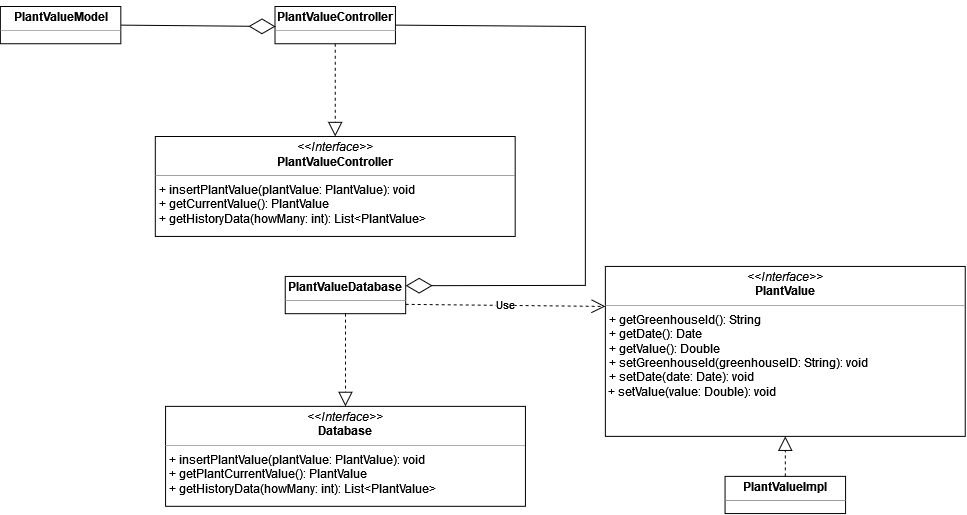

The diagram above was exported from draw.io. Its source (the exported page's mxGraphModel, read from the mxfile embedded in the PNG):
<mxGraphModel dx="3871" dy="1356" grid="1" gridSize="10" guides="1" tooltips="1" connect="1" arrows="1" fold="1" page="1" pageScale="1" pageWidth="827" pageHeight="1169" math="0" shadow="0">
  <root>
    <mxCell id="0" />
    <mxCell id="1" parent="0" />
    <mxCell id="2" value="&lt;p style=&quot;margin:0px;margin-top:4px;text-align:center;&quot;&gt;&lt;i&gt;&amp;lt;&amp;lt;Interface&amp;gt;&amp;gt;&lt;/i&gt;&lt;br&gt;&lt;b&gt;Database&lt;/b&gt;&lt;br&gt;&lt;/p&gt;&lt;hr size=&quot;1&quot;&gt;&lt;p style=&quot;margin:0px;margin-left:4px;&quot;&gt;+ insertPlantValue(plantValue: PlantValue): void&lt;br&gt;+ getPlantCurrentValue(): PlantValue&lt;/p&gt;&lt;p style=&quot;margin:0px;margin-left:4px;&quot;&gt;+ getHistoryData(howMany: int): List&amp;lt;PlantValue&amp;gt;&lt;br&gt;&lt;/p&gt;" style="verticalAlign=top;align=left;overflow=fill;fontSize=12;fontFamily=Helvetica;html=1;" vertex="1" parent="1">
      <mxGeometry x="10" y="1040" width="360" height="100" as="geometry" />
    </mxCell>
    <mxCell id="3" value="&lt;p style=&quot;margin:0px;margin-top:4px;text-align:center;&quot;&gt;&lt;b&gt;PlantValueModel&lt;/b&gt;&lt;br&gt;&lt;/p&gt;&lt;hr size=&quot;1&quot;&gt;&lt;p style=&quot;margin:0px;margin-left:4px;&quot;&gt;&lt;br&gt;&lt;/p&gt;" style="verticalAlign=top;align=left;overflow=fill;fontSize=12;fontFamily=Helvetica;html=1;" vertex="1" parent="1">
      <mxGeometry x="-155.25" y="640" width="120.5" height="37.25" as="geometry" />
    </mxCell>
    <mxCell id="4" value="&lt;p style=&quot;margin:0px;margin-top:4px;text-align:center;&quot;&gt;&lt;i&gt;&amp;lt;&amp;lt;Interface&amp;gt;&amp;gt;&lt;/i&gt;&lt;br&gt;&lt;b&gt;PlantValueController&lt;/b&gt;&lt;br&gt;&lt;/p&gt;&lt;hr size=&quot;1&quot;&gt;&lt;p style=&quot;margin:0px;margin-left:4px;&quot;&gt;+ insertPlantValue(plantValue: PlantValue): void&lt;br&gt;+ getCurrentValue(): PlantValue&lt;/p&gt;&lt;p style=&quot;margin:0px;margin-left:4px;&quot;&gt;+ getHistoryData(howMany: int): List&amp;lt;PlantValue&amp;gt;&lt;br&gt;&lt;/p&gt;" style="verticalAlign=top;align=left;overflow=fill;fontSize=12;fontFamily=Helvetica;html=1;" vertex="1" parent="1">
      <mxGeometry x="-0.25" y="770" width="360" height="100" as="geometry" />
    </mxCell>
    <mxCell id="5" value="&lt;p style=&quot;margin:0px;margin-top:4px;text-align:center;&quot;&gt;&lt;b&gt;PlantValueController&lt;/b&gt;&lt;br&gt;&lt;/p&gt;&lt;hr size=&quot;1&quot;&gt;&lt;p style=&quot;margin:0px;margin-left:4px;&quot;&gt;&lt;br&gt;&lt;/p&gt;" style="verticalAlign=top;align=left;overflow=fill;fontSize=12;fontFamily=Helvetica;html=1;" vertex="1" parent="1">
      <mxGeometry x="119.5" y="640" width="120.5" height="37.25" as="geometry" />
    </mxCell>
    <mxCell id="6" value="&lt;p style=&quot;margin:0px;margin-top:4px;text-align:center;&quot;&gt;&lt;b&gt;PlantValueDatabase&lt;/b&gt;&lt;br&gt;&lt;/p&gt;&lt;hr size=&quot;1&quot;&gt;&lt;p style=&quot;margin:0px;margin-left:4px;&quot;&gt;&lt;br&gt;&lt;/p&gt;" style="verticalAlign=top;align=left;overflow=fill;fontSize=12;fontFamily=Helvetica;html=1;" vertex="1" parent="1">
      <mxGeometry x="129.75" y="910" width="120.5" height="37.25" as="geometry" />
    </mxCell>
    <mxCell id="7" value="" style="endArrow=diamondThin;endFill=0;endSize=24;html=1;rounded=0;exitX=1;exitY=0.5;exitDx=0;exitDy=0;" edge="1" source="3" parent="1">
      <mxGeometry width="160" relative="1" as="geometry">
        <mxPoint x="-34.75" y="658.13" as="sourcePoint" />
        <mxPoint x="120" y="660.0000000000002" as="targetPoint" />
      </mxGeometry>
    </mxCell>
    <mxCell id="8" value="" style="endArrow=diamondThin;endFill=0;endSize=24;html=1;rounded=0;exitX=1;exitY=0.5;exitDx=0;exitDy=0;entryX=1;entryY=0.25;entryDx=0;entryDy=0;" edge="1" source="5" target="6" parent="1">
      <mxGeometry width="160" relative="1" as="geometry">
        <mxPoint x="270" y="658.13" as="sourcePoint" />
        <mxPoint x="430" y="658.13" as="targetPoint" />
        <Array as="points">
          <mxPoint x="430" y="660" />
          <mxPoint x="430" y="919" />
        </Array>
      </mxGeometry>
    </mxCell>
    <mxCell id="9" value="" style="endArrow=block;dashed=1;endFill=0;endSize=12;html=1;rounded=0;exitX=0.5;exitY=1;exitDx=0;exitDy=0;" edge="1" source="6" target="2" parent="1">
      <mxGeometry width="160" relative="1" as="geometry">
        <mxPoint x="-60" y="910" as="sourcePoint" />
        <mxPoint x="100" y="910" as="targetPoint" />
      </mxGeometry>
    </mxCell>
    <mxCell id="10" value="" style="endArrow=block;dashed=1;endFill=0;endSize=12;html=1;rounded=0;exitX=0.5;exitY=1;exitDx=0;exitDy=0;entryX=0.5;entryY=0;entryDx=0;entryDy=0;" edge="1" source="5" target="4" parent="1">
      <mxGeometry width="160" relative="1" as="geometry">
        <mxPoint x="330" y="640" as="sourcePoint" />
        <mxPoint x="490" y="640" as="targetPoint" />
      </mxGeometry>
    </mxCell>
    <mxCell id="11" value="&lt;p style=&quot;margin:0px;margin-top:4px;text-align:center;&quot;&gt;&lt;i&gt;&amp;lt;&amp;lt;Interface&amp;gt;&amp;gt;&lt;/i&gt;&lt;br&gt;&lt;b&gt;PlantValue&lt;/b&gt;&lt;br&gt;&lt;/p&gt;&lt;hr size=&quot;1&quot;&gt;&lt;p style=&quot;margin:0px;margin-left:4px;&quot;&gt;+ getGreenhouseId(): String&lt;/p&gt;&lt;p style=&quot;margin:0px;margin-left:4px;&quot;&gt;+ getDate(): Date&lt;br&gt;&lt;/p&gt;&lt;p style=&quot;margin:0px;margin-left:4px;&quot;&gt;+ getValue(): Double&lt;br&gt;&lt;/p&gt;&lt;p style=&quot;margin:0px;margin-left:4px;&quot;&gt;+ setGreenhouseId(greenhouseID: String): void&lt;br&gt;&lt;/p&gt;&lt;p style=&quot;margin:0px;margin-left:4px;&quot;&gt;+ setDate(date: Date): void&lt;br&gt;&lt;/p&gt;&amp;nbsp;+ setValue(value: Double): void&lt;br&gt;&lt;p style=&quot;margin:0px;margin-left:4px;&quot;&gt;&lt;/p&gt;" style="verticalAlign=top;align=left;overflow=fill;fontSize=12;fontFamily=Helvetica;html=1;" vertex="1" parent="1">
      <mxGeometry x="450" y="900" width="360" height="170" as="geometry" />
    </mxCell>
    <mxCell id="12" value="&lt;p style=&quot;margin:0px;margin-top:4px;text-align:center;&quot;&gt;&lt;b&gt;PlantValueImpl&lt;/b&gt;&lt;br&gt;&lt;/p&gt;&lt;hr size=&quot;1&quot;&gt;&lt;p style=&quot;margin:0px;margin-left:4px;&quot;&gt;&lt;br&gt;&lt;/p&gt;" style="verticalAlign=top;align=left;overflow=fill;fontSize=12;fontFamily=Helvetica;html=1;" vertex="1" parent="1">
      <mxGeometry x="569.75" y="1110" width="120.5" height="37.25" as="geometry" />
    </mxCell>
    <mxCell id="13" value="" style="endArrow=block;dashed=1;endFill=0;endSize=12;html=1;rounded=0;entryX=0.5;entryY=1;entryDx=0;entryDy=0;" edge="1" source="12" target="11" parent="1">
      <mxGeometry width="160" relative="1" as="geometry">
        <mxPoint x="510" y="970" as="sourcePoint" />
        <mxPoint x="670" y="970" as="targetPoint" />
      </mxGeometry>
    </mxCell>
    <mxCell id="14" value="Use" style="endArrow=open;endSize=12;dashed=1;html=1;rounded=0;exitX=1;exitY=0.75;exitDx=0;exitDy=0;" edge="1" source="6" parent="1">
      <mxGeometry width="160" relative="1" as="geometry">
        <mxPoint x="900" y="700" as="sourcePoint" />
        <mxPoint x="450" y="940" as="targetPoint" />
      </mxGeometry>
    </mxCell>
  </root>
</mxGraphModel>